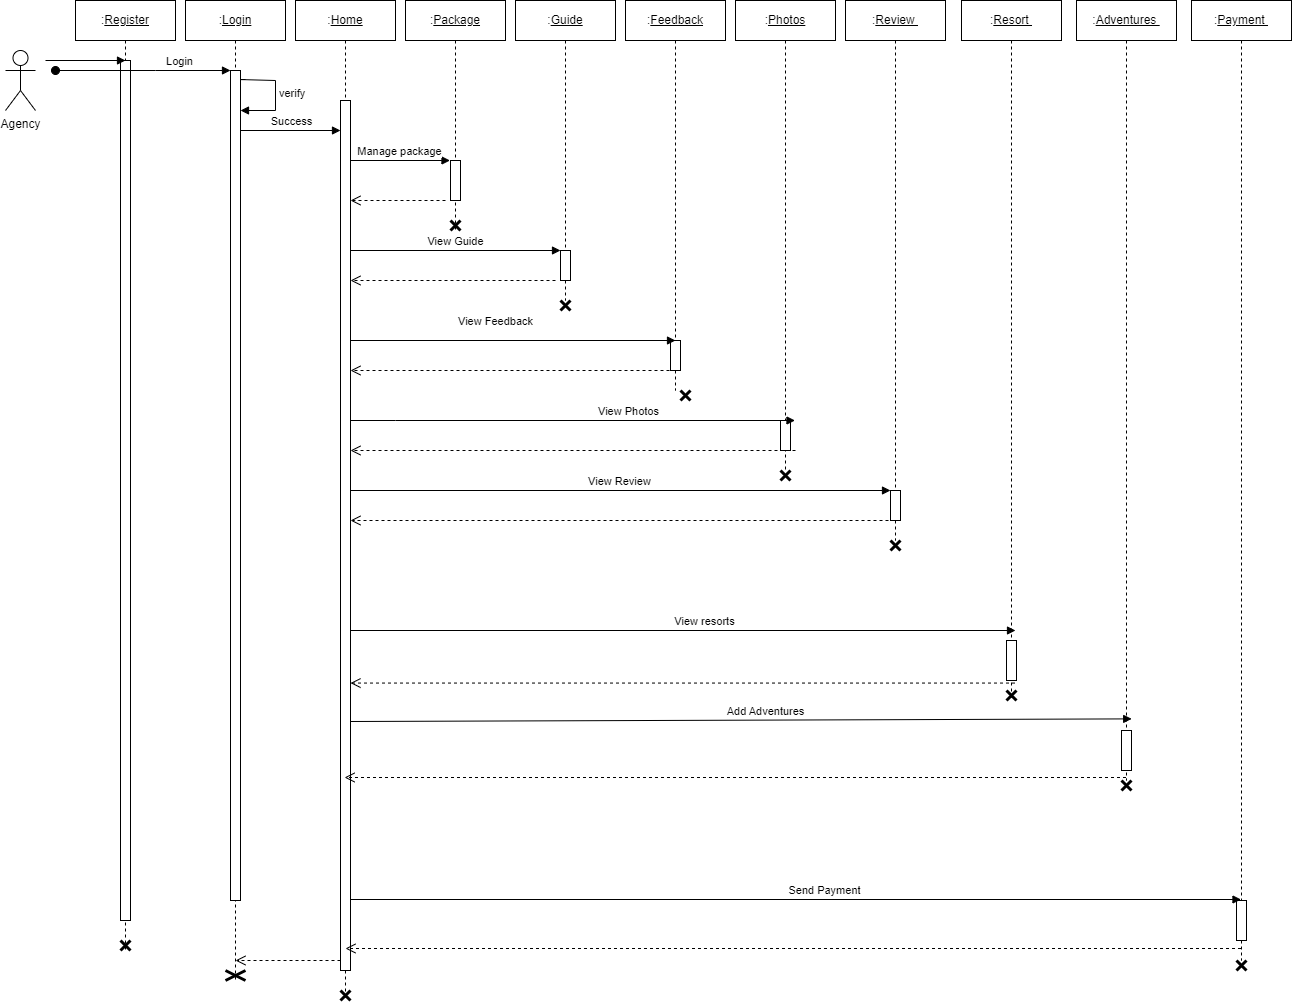

The diagram above was exported from draw.io. Its source (the exported page's mxGraphModel, read from the mxfile embedded in the PNG):
<mxGraphModel dx="1200" dy="584" grid="1" gridSize="10" guides="1" tooltips="1" connect="1" arrows="1" fold="1" page="1" pageScale="1" pageWidth="850" pageHeight="1100" math="0" shadow="0">
  <root>
    <mxCell id="0" />
    <mxCell id="1" parent="0" />
    <mxCell id="uS7hJlKX2qnnm6mQ9v2y-1" value=":&lt;u&gt;Login&lt;/u&gt;" style="shape=umlLifeline;perimeter=lifelinePerimeter;whiteSpace=wrap;html=1;container=0;dropTarget=0;collapsible=0;recursiveResize=0;outlineConnect=0;portConstraint=eastwest;newEdgeStyle={&quot;edgeStyle&quot;:&quot;elbowEdgeStyle&quot;,&quot;elbow&quot;:&quot;vertical&quot;,&quot;curved&quot;:0,&quot;rounded&quot;:0};" parent="1" vertex="1">
      <mxGeometry x="210" y="60" width="100" height="980" as="geometry" />
    </mxCell>
    <mxCell id="uS7hJlKX2qnnm6mQ9v2y-2" value="" style="html=1;points=[];perimeter=orthogonalPerimeter;outlineConnect=0;targetShapes=umlLifeline;portConstraint=eastwest;newEdgeStyle={&quot;edgeStyle&quot;:&quot;elbowEdgeStyle&quot;,&quot;elbow&quot;:&quot;vertical&quot;,&quot;curved&quot;:0,&quot;rounded&quot;:0};" parent="uS7hJlKX2qnnm6mQ9v2y-1" vertex="1">
      <mxGeometry x="45" y="70" width="10" height="830" as="geometry" />
    </mxCell>
    <mxCell id="uS7hJlKX2qnnm6mQ9v2y-4" value="Agency" style="shape=umlActor;verticalLabelPosition=bottom;verticalAlign=top;html=1;outlineConnect=0;" parent="1" vertex="1">
      <mxGeometry x="30" y="110" width="30" height="60" as="geometry" />
    </mxCell>
    <mxCell id="uS7hJlKX2qnnm6mQ9v2y-5" value=":&lt;u&gt;Home&lt;/u&gt;" style="shape=umlLifeline;perimeter=lifelinePerimeter;whiteSpace=wrap;html=1;container=0;dropTarget=0;collapsible=0;recursiveResize=0;outlineConnect=0;portConstraint=eastwest;newEdgeStyle={&quot;edgeStyle&quot;:&quot;elbowEdgeStyle&quot;,&quot;elbow&quot;:&quot;vertical&quot;,&quot;curved&quot;:0,&quot;rounded&quot;:0};" parent="1" vertex="1">
      <mxGeometry x="320" y="60" width="100" height="1000" as="geometry" />
    </mxCell>
    <mxCell id="uS7hJlKX2qnnm6mQ9v2y-6" value="" style="html=1;points=[];perimeter=orthogonalPerimeter;outlineConnect=0;targetShapes=umlLifeline;portConstraint=eastwest;newEdgeStyle={&quot;edgeStyle&quot;:&quot;elbowEdgeStyle&quot;,&quot;elbow&quot;:&quot;vertical&quot;,&quot;curved&quot;:0,&quot;rounded&quot;:0};" parent="uS7hJlKX2qnnm6mQ9v2y-5" vertex="1">
      <mxGeometry x="45" y="100" width="10" height="870" as="geometry" />
    </mxCell>
    <mxCell id="uS7hJlKX2qnnm6mQ9v2y-8" value=":&lt;u&gt;Package&lt;/u&gt;" style="shape=umlLifeline;perimeter=lifelinePerimeter;whiteSpace=wrap;html=1;container=0;dropTarget=0;collapsible=0;recursiveResize=0;outlineConnect=0;portConstraint=eastwest;newEdgeStyle={&quot;edgeStyle&quot;:&quot;elbowEdgeStyle&quot;,&quot;elbow&quot;:&quot;vertical&quot;,&quot;curved&quot;:0,&quot;rounded&quot;:0};" parent="1" vertex="1">
      <mxGeometry x="430" y="60" width="100" height="230" as="geometry" />
    </mxCell>
    <mxCell id="uS7hJlKX2qnnm6mQ9v2y-9" value="" style="html=1;points=[];perimeter=orthogonalPerimeter;outlineConnect=0;targetShapes=umlLifeline;portConstraint=eastwest;newEdgeStyle={&quot;edgeStyle&quot;:&quot;elbowEdgeStyle&quot;,&quot;elbow&quot;:&quot;vertical&quot;,&quot;curved&quot;:0,&quot;rounded&quot;:0};" parent="uS7hJlKX2qnnm6mQ9v2y-8" vertex="1">
      <mxGeometry x="45" y="160" width="10" height="40" as="geometry" />
    </mxCell>
    <mxCell id="uS7hJlKX2qnnm6mQ9v2y-10" value="" style="shape=umlDestroy;whiteSpace=wrap;html=1;strokeWidth=3;targetShapes=umlLifeline;fillColor=#000000;" parent="uS7hJlKX2qnnm6mQ9v2y-8" vertex="1">
      <mxGeometry x="45" y="220" width="10" height="10" as="geometry" />
    </mxCell>
    <mxCell id="uS7hJlKX2qnnm6mQ9v2y-11" value=":&lt;u&gt;Guide&lt;/u&gt;" style="shape=umlLifeline;perimeter=lifelinePerimeter;whiteSpace=wrap;html=1;container=0;dropTarget=0;collapsible=0;recursiveResize=0;outlineConnect=0;portConstraint=eastwest;newEdgeStyle={&quot;edgeStyle&quot;:&quot;elbowEdgeStyle&quot;,&quot;elbow&quot;:&quot;vertical&quot;,&quot;curved&quot;:0,&quot;rounded&quot;:0};" parent="1" vertex="1">
      <mxGeometry x="540" y="60" width="100" height="300" as="geometry" />
    </mxCell>
    <mxCell id="uS7hJlKX2qnnm6mQ9v2y-12" value="" style="html=1;points=[];perimeter=orthogonalPerimeter;outlineConnect=0;targetShapes=umlLifeline;portConstraint=eastwest;newEdgeStyle={&quot;edgeStyle&quot;:&quot;elbowEdgeStyle&quot;,&quot;elbow&quot;:&quot;vertical&quot;,&quot;curved&quot;:0,&quot;rounded&quot;:0};" parent="uS7hJlKX2qnnm6mQ9v2y-11" vertex="1">
      <mxGeometry x="45" y="250" width="10" height="30" as="geometry" />
    </mxCell>
    <mxCell id="uS7hJlKX2qnnm6mQ9v2y-13" value=":&lt;u&gt;Photos&lt;/u&gt;" style="shape=umlLifeline;perimeter=lifelinePerimeter;whiteSpace=wrap;html=1;container=0;dropTarget=0;collapsible=0;recursiveResize=0;outlineConnect=0;portConstraint=eastwest;newEdgeStyle={&quot;edgeStyle&quot;:&quot;elbowEdgeStyle&quot;,&quot;elbow&quot;:&quot;vertical&quot;,&quot;curved&quot;:0,&quot;rounded&quot;:0};" parent="1" vertex="1">
      <mxGeometry x="760" y="60" width="100" height="470" as="geometry" />
    </mxCell>
    <mxCell id="uS7hJlKX2qnnm6mQ9v2y-14" value="" style="html=1;points=[];perimeter=orthogonalPerimeter;outlineConnect=0;targetShapes=umlLifeline;portConstraint=eastwest;newEdgeStyle={&quot;edgeStyle&quot;:&quot;elbowEdgeStyle&quot;,&quot;elbow&quot;:&quot;vertical&quot;,&quot;curved&quot;:0,&quot;rounded&quot;:0};" parent="uS7hJlKX2qnnm6mQ9v2y-13" vertex="1">
      <mxGeometry x="45" y="420" width="10" height="30" as="geometry" />
    </mxCell>
    <mxCell id="uS7hJlKX2qnnm6mQ9v2y-15" value="" style="shape=umlDestroy;whiteSpace=wrap;html=1;strokeWidth=3;targetShapes=umlLifeline;fillColor=#000000;" parent="uS7hJlKX2qnnm6mQ9v2y-13" vertex="1">
      <mxGeometry x="45" y="470" width="10" height="10" as="geometry" />
    </mxCell>
    <mxCell id="uS7hJlKX2qnnm6mQ9v2y-16" value=":&lt;u&gt;Feedback&lt;/u&gt;" style="shape=umlLifeline;perimeter=lifelinePerimeter;whiteSpace=wrap;html=1;container=0;dropTarget=0;collapsible=0;recursiveResize=0;outlineConnect=0;portConstraint=eastwest;newEdgeStyle={&quot;edgeStyle&quot;:&quot;elbowEdgeStyle&quot;,&quot;elbow&quot;:&quot;vertical&quot;,&quot;curved&quot;:0,&quot;rounded&quot;:0};" parent="1" vertex="1">
      <mxGeometry x="650" y="60" width="100" height="390" as="geometry" />
    </mxCell>
    <mxCell id="uS7hJlKX2qnnm6mQ9v2y-17" value="" style="html=1;points=[];perimeter=orthogonalPerimeter;outlineConnect=0;targetShapes=umlLifeline;portConstraint=eastwest;newEdgeStyle={&quot;edgeStyle&quot;:&quot;elbowEdgeStyle&quot;,&quot;elbow&quot;:&quot;vertical&quot;,&quot;curved&quot;:0,&quot;rounded&quot;:0};" parent="uS7hJlKX2qnnm6mQ9v2y-16" vertex="1">
      <mxGeometry x="45" y="340" width="10" height="30" as="geometry" />
    </mxCell>
    <mxCell id="uS7hJlKX2qnnm6mQ9v2y-18" value=":&lt;u&gt;Review&amp;nbsp;&lt;/u&gt;" style="shape=umlLifeline;perimeter=lifelinePerimeter;whiteSpace=wrap;html=1;container=0;dropTarget=0;collapsible=0;recursiveResize=0;outlineConnect=0;portConstraint=eastwest;newEdgeStyle={&quot;edgeStyle&quot;:&quot;elbowEdgeStyle&quot;,&quot;elbow&quot;:&quot;vertical&quot;,&quot;curved&quot;:0,&quot;rounded&quot;:0};" parent="1" vertex="1">
      <mxGeometry x="870" y="60" width="100" height="540" as="geometry" />
    </mxCell>
    <mxCell id="uS7hJlKX2qnnm6mQ9v2y-19" value="" style="html=1;points=[];perimeter=orthogonalPerimeter;outlineConnect=0;targetShapes=umlLifeline;portConstraint=eastwest;newEdgeStyle={&quot;edgeStyle&quot;:&quot;elbowEdgeStyle&quot;,&quot;elbow&quot;:&quot;vertical&quot;,&quot;curved&quot;:0,&quot;rounded&quot;:0};" parent="uS7hJlKX2qnnm6mQ9v2y-18" vertex="1">
      <mxGeometry x="45" y="490" width="10" height="30" as="geometry" />
    </mxCell>
    <mxCell id="uS7hJlKX2qnnm6mQ9v2y-48" value="" style="shape=umlDestroy;whiteSpace=wrap;html=1;strokeWidth=3;targetShapes=umlLifeline;fillColor=#000000;" parent="uS7hJlKX2qnnm6mQ9v2y-18" vertex="1">
      <mxGeometry x="45" y="540" width="10" height="10" as="geometry" />
    </mxCell>
    <mxCell id="uS7hJlKX2qnnm6mQ9v2y-20" value="View Guide" style="html=1;verticalAlign=bottom;endArrow=block;curved=0;rounded=0;" parent="1" edge="1">
      <mxGeometry width="80" relative="1" as="geometry">
        <mxPoint x="375" y="310" as="sourcePoint" />
        <mxPoint x="585" y="310" as="targetPoint" />
      </mxGeometry>
    </mxCell>
    <mxCell id="uS7hJlKX2qnnm6mQ9v2y-21" value="verify" style="html=1;align=left;spacingLeft=2;endArrow=block;rounded=0;edgeStyle=orthogonalEdgeStyle;curved=0;rounded=0;" parent="1" edge="1">
      <mxGeometry relative="1" as="geometry">
        <mxPoint x="270" y="139" as="sourcePoint" />
        <Array as="points">
          <mxPoint x="265" y="139" />
          <mxPoint x="300" y="140" />
          <mxPoint x="300" y="170" />
        </Array>
        <mxPoint x="265" y="170" as="targetPoint" />
      </mxGeometry>
    </mxCell>
    <mxCell id="uS7hJlKX2qnnm6mQ9v2y-22" value="Success" style="html=1;verticalAlign=bottom;endArrow=block;curved=0;rounded=0;" parent="1" edge="1">
      <mxGeometry width="80" relative="1" as="geometry">
        <mxPoint x="265" y="190" as="sourcePoint" />
        <mxPoint x="365" y="190" as="targetPoint" />
      </mxGeometry>
    </mxCell>
    <mxCell id="uS7hJlKX2qnnm6mQ9v2y-23" value="Manage package" style="html=1;verticalAlign=bottom;endArrow=block;curved=0;rounded=0;" parent="1" edge="1">
      <mxGeometry x="0.005" width="80" relative="1" as="geometry">
        <mxPoint x="375" y="220" as="sourcePoint" />
        <mxPoint x="474.5" y="220" as="targetPoint" />
        <mxPoint as="offset" />
      </mxGeometry>
    </mxCell>
    <mxCell id="uS7hJlKX2qnnm6mQ9v2y-24" value="" style="html=1;verticalAlign=bottom;endArrow=open;dashed=1;endSize=8;curved=0;rounded=0;" parent="1" target="uS7hJlKX2qnnm6mQ9v2y-6" edge="1">
      <mxGeometry relative="1" as="geometry">
        <mxPoint x="470" y="260" as="sourcePoint" />
        <mxPoint x="380" y="260" as="targetPoint" />
      </mxGeometry>
    </mxCell>
    <mxCell id="uS7hJlKX2qnnm6mQ9v2y-25" value="" style="html=1;verticalAlign=bottom;endArrow=open;dashed=1;endSize=8;curved=0;rounded=0;" parent="1" target="uS7hJlKX2qnnm6mQ9v2y-6" edge="1">
      <mxGeometry relative="1" as="geometry">
        <mxPoint x="580" y="340" as="sourcePoint" />
        <mxPoint x="380" y="340" as="targetPoint" />
      </mxGeometry>
    </mxCell>
    <mxCell id="uS7hJlKX2qnnm6mQ9v2y-26" value="" style="shape=umlDestroy;whiteSpace=wrap;html=1;strokeWidth=3;targetShapes=umlLifeline;fillColor=#000000;" parent="1" vertex="1">
      <mxGeometry x="585" y="360" width="10" height="10" as="geometry" />
    </mxCell>
    <mxCell id="uS7hJlKX2qnnm6mQ9v2y-27" value="View Feedback" style="html=1;verticalAlign=bottom;endArrow=block;curved=0;rounded=0;" parent="1" source="uS7hJlKX2qnnm6mQ9v2y-6" edge="1">
      <mxGeometry x="-0.1077" y="10" width="80" relative="1" as="geometry">
        <mxPoint x="380" y="400" as="sourcePoint" />
        <mxPoint x="700" y="400" as="targetPoint" />
        <mxPoint as="offset" />
      </mxGeometry>
    </mxCell>
    <mxCell id="uS7hJlKX2qnnm6mQ9v2y-28" value="" style="html=1;verticalAlign=bottom;endArrow=open;dashed=1;endSize=8;curved=0;rounded=0;" parent="1" edge="1">
      <mxGeometry relative="1" as="geometry">
        <mxPoint x="700" y="430" as="sourcePoint" />
        <mxPoint x="375" y="430" as="targetPoint" />
      </mxGeometry>
    </mxCell>
    <mxCell id="uS7hJlKX2qnnm6mQ9v2y-29" value="" style="shape=umlDestroy;whiteSpace=wrap;html=1;strokeWidth=3;targetShapes=umlLifeline;fillColor=#000000;" parent="1" vertex="1">
      <mxGeometry x="705" y="450" width="10" height="10" as="geometry" />
    </mxCell>
    <mxCell id="uS7hJlKX2qnnm6mQ9v2y-30" value="View Photos" style="html=1;verticalAlign=bottom;endArrow=block;curved=0;rounded=0;" parent="1" source="uS7hJlKX2qnnm6mQ9v2y-6" edge="1">
      <mxGeometry x="0.25" width="80" relative="1" as="geometry">
        <mxPoint x="380" y="480" as="sourcePoint" />
        <mxPoint x="819.5" y="480" as="targetPoint" />
        <Array as="points">
          <mxPoint x="420" y="480" />
        </Array>
        <mxPoint as="offset" />
      </mxGeometry>
    </mxCell>
    <mxCell id="uS7hJlKX2qnnm6mQ9v2y-31" value="" style="html=1;verticalAlign=bottom;endArrow=open;dashed=1;endSize=8;curved=0;rounded=0;" parent="1" target="uS7hJlKX2qnnm6mQ9v2y-6" edge="1">
      <mxGeometry relative="1" as="geometry">
        <mxPoint x="820" y="510" as="sourcePoint" />
        <mxPoint x="380" y="510" as="targetPoint" />
      </mxGeometry>
    </mxCell>
    <mxCell id="uS7hJlKX2qnnm6mQ9v2y-32" value="View Review" style="html=1;verticalAlign=bottom;endArrow=block;curved=0;rounded=0;" parent="1" edge="1">
      <mxGeometry width="80" relative="1" as="geometry">
        <mxPoint x="375.0000000000002" y="550" as="sourcePoint" />
        <mxPoint x="915" y="550" as="targetPoint" />
      </mxGeometry>
    </mxCell>
    <mxCell id="uS7hJlKX2qnnm6mQ9v2y-49" value="" style="html=1;verticalAlign=bottom;endArrow=open;dashed=1;endSize=8;curved=0;rounded=0;" parent="1" target="uS7hJlKX2qnnm6mQ9v2y-6" edge="1">
      <mxGeometry relative="1" as="geometry">
        <mxPoint x="925" y="580" as="sourcePoint" />
        <mxPoint x="380" y="580" as="targetPoint" />
      </mxGeometry>
    </mxCell>
    <mxCell id="ldQvcLADLk13_P32en6Z-1" value=":&lt;u&gt;Register&lt;/u&gt;" style="shape=umlLifeline;perimeter=lifelinePerimeter;whiteSpace=wrap;html=1;container=0;dropTarget=0;collapsible=0;recursiveResize=0;outlineConnect=0;portConstraint=eastwest;newEdgeStyle={&quot;edgeStyle&quot;:&quot;elbowEdgeStyle&quot;,&quot;elbow&quot;:&quot;vertical&quot;,&quot;curved&quot;:0,&quot;rounded&quot;:0};" parent="1" vertex="1">
      <mxGeometry x="100" y="60" width="100" height="950" as="geometry" />
    </mxCell>
    <mxCell id="ldQvcLADLk13_P32en6Z-2" value="" style="html=1;points=[];perimeter=orthogonalPerimeter;outlineConnect=0;targetShapes=umlLifeline;portConstraint=eastwest;newEdgeStyle={&quot;edgeStyle&quot;:&quot;elbowEdgeStyle&quot;,&quot;elbow&quot;:&quot;vertical&quot;,&quot;curved&quot;:0,&quot;rounded&quot;:0};" parent="ldQvcLADLk13_P32en6Z-1" vertex="1">
      <mxGeometry x="45" y="60" width="10" height="860" as="geometry" />
    </mxCell>
    <mxCell id="ldQvcLADLk13_P32en6Z-8" value="" style="html=1;verticalAlign=bottom;endArrow=block;curved=0;rounded=0;" parent="1" edge="1">
      <mxGeometry width="80" relative="1" as="geometry">
        <mxPoint x="70" y="120" as="sourcePoint" />
        <mxPoint x="150" y="120" as="targetPoint" />
      </mxGeometry>
    </mxCell>
    <mxCell id="ldQvcLADLk13_P32en6Z-11" value="Login" style="html=1;verticalAlign=bottom;startArrow=oval;startFill=1;endArrow=block;startSize=8;curved=0;rounded=0;" parent="1" target="uS7hJlKX2qnnm6mQ9v2y-2" edge="1">
      <mxGeometry x="0.4118" width="60" relative="1" as="geometry">
        <mxPoint x="80" y="130" as="sourcePoint" />
        <mxPoint x="250" y="130" as="targetPoint" />
        <Array as="points">
          <mxPoint x="180" y="130" />
        </Array>
        <mxPoint as="offset" />
      </mxGeometry>
    </mxCell>
    <mxCell id="ldQvcLADLk13_P32en6Z-15" value="" style="html=1;verticalAlign=bottom;endArrow=open;dashed=1;endSize=8;curved=0;rounded=0;" parent="1" edge="1">
      <mxGeometry relative="1" as="geometry">
        <mxPoint x="1030" y="660" as="sourcePoint" />
        <mxPoint x="1030" y="660" as="targetPoint" />
      </mxGeometry>
    </mxCell>
    <mxCell id="ldQvcLADLk13_P32en6Z-16" value=":&lt;u&gt;Resort&amp;nbsp;&lt;/u&gt;" style="shape=umlLifeline;perimeter=lifelinePerimeter;whiteSpace=wrap;html=1;container=0;dropTarget=0;collapsible=0;recursiveResize=0;outlineConnect=0;portConstraint=eastwest;newEdgeStyle={&quot;edgeStyle&quot;:&quot;elbowEdgeStyle&quot;,&quot;elbow&quot;:&quot;vertical&quot;,&quot;curved&quot;:0,&quot;rounded&quot;:0};" parent="1" vertex="1">
      <mxGeometry x="986" y="60" width="100" height="700" as="geometry" />
    </mxCell>
    <mxCell id="ldQvcLADLk13_P32en6Z-18" value="" style="html=1;points=[];perimeter=orthogonalPerimeter;outlineConnect=0;targetShapes=umlLifeline;portConstraint=eastwest;newEdgeStyle={&quot;edgeStyle&quot;:&quot;elbowEdgeStyle&quot;,&quot;elbow&quot;:&quot;vertical&quot;,&quot;curved&quot;:0,&quot;rounded&quot;:0};" parent="ldQvcLADLk13_P32en6Z-16" vertex="1">
      <mxGeometry x="45" y="640" width="10" height="40" as="geometry" />
    </mxCell>
    <mxCell id="ldQvcLADLk13_P32en6Z-17" value="" style="shape=umlDestroy;whiteSpace=wrap;html=1;strokeWidth=3;targetShapes=umlLifeline;fillColor=#000000;" parent="ldQvcLADLk13_P32en6Z-16" vertex="1">
      <mxGeometry x="45" y="690" width="10" height="10" as="geometry" />
    </mxCell>
    <mxCell id="ldQvcLADLk13_P32en6Z-19" value="View resorts" style="html=1;verticalAlign=bottom;endArrow=block;curved=0;rounded=0;" parent="1" source="uS7hJlKX2qnnm6mQ9v2y-6" edge="1">
      <mxGeometry x="0.0613" width="80" relative="1" as="geometry">
        <mxPoint x="380" y="690" as="sourcePoint" />
        <mxPoint x="1040" y="690" as="targetPoint" />
        <mxPoint x="1" as="offset" />
      </mxGeometry>
    </mxCell>
    <mxCell id="ldQvcLADLk13_P32en6Z-20" value="" style="html=1;verticalAlign=bottom;endArrow=open;dashed=1;endSize=8;curved=0;rounded=0;" parent="1" edge="1">
      <mxGeometry relative="1" as="geometry">
        <mxPoint x="1039.5" y="742.56" as="sourcePoint" />
        <mxPoint x="375" y="742.56" as="targetPoint" />
      </mxGeometry>
    </mxCell>
    <mxCell id="ldQvcLADLk13_P32en6Z-21" value="" style="shape=umlDestroy;whiteSpace=wrap;html=1;strokeWidth=3;targetShapes=umlLifeline;fillColor=#000000;" parent="1" vertex="1">
      <mxGeometry x="365" y="1050" width="10" height="10" as="geometry" />
    </mxCell>
    <mxCell id="yQ16U67gAWWH6PbtkIyb-8" value=":&lt;u&gt;Payment&amp;nbsp;&lt;/u&gt;" style="shape=umlLifeline;perimeter=lifelinePerimeter;whiteSpace=wrap;html=1;container=0;dropTarget=0;collapsible=0;recursiveResize=0;outlineConnect=0;portConstraint=eastwest;newEdgeStyle={&quot;edgeStyle&quot;:&quot;elbowEdgeStyle&quot;,&quot;elbow&quot;:&quot;vertical&quot;,&quot;curved&quot;:0,&quot;rounded&quot;:0};" parent="1" vertex="1">
      <mxGeometry x="1216" y="60" width="100" height="960" as="geometry" />
    </mxCell>
    <mxCell id="yQ16U67gAWWH6PbtkIyb-10" value="" style="html=1;points=[];perimeter=orthogonalPerimeter;outlineConnect=0;targetShapes=umlLifeline;portConstraint=eastwest;newEdgeStyle={&quot;edgeStyle&quot;:&quot;elbowEdgeStyle&quot;,&quot;elbow&quot;:&quot;vertical&quot;,&quot;curved&quot;:0,&quot;rounded&quot;:0};" parent="yQ16U67gAWWH6PbtkIyb-8" vertex="1">
      <mxGeometry x="45" y="900" width="10" height="40" as="geometry" />
    </mxCell>
    <mxCell id="yQ16U67gAWWH6PbtkIyb-9" value="" style="shape=umlDestroy;whiteSpace=wrap;html=1;strokeWidth=3;targetShapes=umlLifeline;fillColor=#000000;" parent="1" vertex="1">
      <mxGeometry x="1261" y="1020" width="10" height="10" as="geometry" />
    </mxCell>
    <mxCell id="yQ16U67gAWWH6PbtkIyb-12" value="Send Payment" style="html=1;verticalAlign=bottom;endArrow=block;curved=0;rounded=0;" parent="1" target="yQ16U67gAWWH6PbtkIyb-8" edge="1">
      <mxGeometry x="0.0613" width="80" relative="1" as="geometry">
        <mxPoint x="375" y="959" as="sourcePoint" />
        <mxPoint x="1509.5" y="959" as="targetPoint" />
        <mxPoint x="1" as="offset" />
      </mxGeometry>
    </mxCell>
    <mxCell id="yQ16U67gAWWH6PbtkIyb-13" value="" style="html=1;verticalAlign=bottom;endArrow=open;dashed=1;endSize=8;curved=0;rounded=0;" parent="1" source="yQ16U67gAWWH6PbtkIyb-8" edge="1">
      <mxGeometry relative="1" as="geometry">
        <mxPoint x="1355" y="1007.7800000000001" as="sourcePoint" />
        <mxPoint x="370" y="1008" as="targetPoint" />
      </mxGeometry>
    </mxCell>
    <mxCell id="uS7hJlKX2qnnm6mQ9v2y-35" value="" style="shape=umlDestroy;whiteSpace=wrap;html=1;strokeWidth=3;targetShapes=umlLifeline;fillColor=#000000;" parent="1" vertex="1">
      <mxGeometry x="250" y="1030" width="20" height="10" as="geometry" />
    </mxCell>
    <mxCell id="I-ESvvhe8ikMe1PnE1Iq-1" value=":&lt;u&gt;Adventures&amp;nbsp;&lt;/u&gt;" style="shape=umlLifeline;perimeter=lifelinePerimeter;whiteSpace=wrap;html=1;container=0;dropTarget=0;collapsible=0;recursiveResize=0;outlineConnect=0;portConstraint=eastwest;newEdgeStyle={&quot;edgeStyle&quot;:&quot;elbowEdgeStyle&quot;,&quot;elbow&quot;:&quot;vertical&quot;,&quot;curved&quot;:0,&quot;rounded&quot;:0};" parent="1" vertex="1">
      <mxGeometry x="1101" y="60" width="100" height="780" as="geometry" />
    </mxCell>
    <mxCell id="c84VjVz8JW-gxBWxHsAs-2" value="" style="html=1;points=[];perimeter=orthogonalPerimeter;outlineConnect=0;targetShapes=umlLifeline;portConstraint=eastwest;newEdgeStyle={&quot;edgeStyle&quot;:&quot;elbowEdgeStyle&quot;,&quot;elbow&quot;:&quot;vertical&quot;,&quot;curved&quot;:0,&quot;rounded&quot;:0};" parent="I-ESvvhe8ikMe1PnE1Iq-1" vertex="1">
      <mxGeometry x="45" y="730" width="10" height="40" as="geometry" />
    </mxCell>
    <mxCell id="ldQvcLADLk13_P32en6Z-4" value="" style="shape=umlDestroy;whiteSpace=wrap;html=1;strokeWidth=3;targetShapes=umlLifeline;fillColor=#000000;" parent="1" vertex="1">
      <mxGeometry x="145" y="1000" width="10" height="10" as="geometry" />
    </mxCell>
    <mxCell id="c84VjVz8JW-gxBWxHsAs-3" value="Add Adventures" style="html=1;verticalAlign=bottom;endArrow=block;curved=0;rounded=0;entryX=0.552;entryY=0.921;entryDx=0;entryDy=0;entryPerimeter=0;" parent="1" target="I-ESvvhe8ikMe1PnE1Iq-1" edge="1">
      <mxGeometry x="0.0613" width="80" relative="1" as="geometry">
        <mxPoint x="375" y="781" as="sourcePoint" />
        <mxPoint x="1170" y="781" as="targetPoint" />
        <mxPoint x="1" as="offset" />
      </mxGeometry>
    </mxCell>
    <mxCell id="c84VjVz8JW-gxBWxHsAs-4" value="" style="html=1;verticalAlign=bottom;endArrow=open;dashed=1;endSize=8;curved=0;rounded=0;" parent="1" source="I-ESvvhe8ikMe1PnE1Iq-1" edge="1">
      <mxGeometry relative="1" as="geometry">
        <mxPoint x="1180" y="837" as="sourcePoint" />
        <mxPoint x="369.07142857142844" y="837" as="targetPoint" />
      </mxGeometry>
    </mxCell>
    <mxCell id="I-ESvvhe8ikMe1PnE1Iq-2" value="" style="shape=umlDestroy;whiteSpace=wrap;html=1;strokeWidth=3;targetShapes=umlLifeline;fillColor=#000000;" parent="1" vertex="1">
      <mxGeometry x="1146" y="840" width="10" height="10" as="geometry" />
    </mxCell>
    <mxCell id="KyVVOPRlBKExjXVj7YUs-2" value="" style="html=1;verticalAlign=bottom;endArrow=open;dashed=1;endSize=8;curved=0;rounded=0;" parent="1" source="uS7hJlKX2qnnm6mQ9v2y-6" edge="1">
      <mxGeometry relative="1" as="geometry">
        <mxPoint x="360" y="1020" as="sourcePoint" />
        <mxPoint x="260" y="1020" as="targetPoint" />
      </mxGeometry>
    </mxCell>
  </root>
</mxGraphModel>